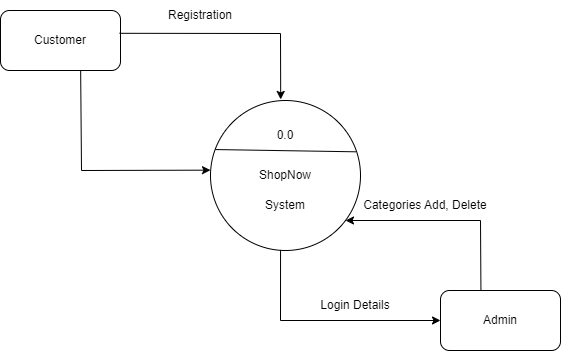

The diagram above was exported from draw.io. Its source (the exported page's mxGraphModel, read from the mxfile embedded in the PNG):
<mxGraphModel dx="955" dy="485" grid="1" gridSize="10" guides="1" tooltips="1" connect="1" arrows="1" fold="1" page="1" pageScale="1" pageWidth="850" pageHeight="1100" math="0" shadow="0">
  <root>
    <mxCell id="0" />
    <mxCell id="1" parent="0" />
    <mxCell id="GM4R-zUtvtjDg2Q2cyYR-1" value="" style="rounded=1;whiteSpace=wrap;html=1;" vertex="1" parent="1">
      <mxGeometry x="80" y="100" width="120" height="60" as="geometry" />
    </mxCell>
    <mxCell id="GM4R-zUtvtjDg2Q2cyYR-2" value="" style="ellipse;whiteSpace=wrap;html=1;aspect=fixed;" vertex="1" parent="1">
      <mxGeometry x="290" y="190" width="150" height="150" as="geometry" />
    </mxCell>
    <mxCell id="GM4R-zUtvtjDg2Q2cyYR-3" value="" style="rounded=1;whiteSpace=wrap;html=1;" vertex="1" parent="1">
      <mxGeometry x="520" y="380" width="120" height="60" as="geometry" />
    </mxCell>
    <mxCell id="GM4R-zUtvtjDg2Q2cyYR-4" value="" style="endArrow=classic;html=1;rounded=0;exitX=0.992;exitY=0.38;exitDx=0;exitDy=0;entryX=0.468;entryY=-0.007;entryDx=0;entryDy=0;exitPerimeter=0;entryPerimeter=0;" edge="1" parent="1" source="GM4R-zUtvtjDg2Q2cyYR-1" target="GM4R-zUtvtjDg2Q2cyYR-2">
      <mxGeometry width="50" height="50" relative="1" as="geometry">
        <mxPoint x="250" y="320" as="sourcePoint" />
        <mxPoint x="300" y="270" as="targetPoint" />
        <Array as="points">
          <mxPoint x="360" y="123" />
        </Array>
      </mxGeometry>
    </mxCell>
    <mxCell id="GM4R-zUtvtjDg2Q2cyYR-5" value="" style="endArrow=classic;html=1;rounded=0;exitX=0.668;exitY=1.009;exitDx=0;exitDy=0;exitPerimeter=0;entryX=-0.005;entryY=0.331;entryDx=0;entryDy=0;entryPerimeter=0;" edge="1" parent="1" source="GM4R-zUtvtjDg2Q2cyYR-1">
      <mxGeometry width="50" height="50" relative="1" as="geometry">
        <mxPoint x="160.43" y="180.42000000000002" as="sourcePoint" />
        <mxPoint x="290" y="259.65" as="targetPoint" />
        <Array as="points">
          <mxPoint x="161" y="260" />
        </Array>
      </mxGeometry>
    </mxCell>
    <mxCell id="GM4R-zUtvtjDg2Q2cyYR-10" value="Registration" style="text;html=1;strokeColor=none;fillColor=none;align=center;verticalAlign=middle;whiteSpace=wrap;rounded=0;" vertex="1" parent="1">
      <mxGeometry x="210" y="90" width="140" height="30" as="geometry" />
    </mxCell>
    <mxCell id="GM4R-zUtvtjDg2Q2cyYR-11" value="" style="endArrow=none;html=1;rounded=0;exitX=0.033;exitY=0.327;exitDx=0;exitDy=0;exitPerimeter=0;entryX=0.969;entryY=0.342;entryDx=0;entryDy=0;entryPerimeter=0;" edge="1" parent="1" source="GM4R-zUtvtjDg2Q2cyYR-2" target="GM4R-zUtvtjDg2Q2cyYR-2">
      <mxGeometry width="50" height="50" relative="1" as="geometry">
        <mxPoint x="301.6500000000001" y="240" as="sourcePoint" />
        <mxPoint x="440" y="241.25" as="targetPoint" />
      </mxGeometry>
    </mxCell>
    <mxCell id="GM4R-zUtvtjDg2Q2cyYR-12" value="0.0" style="text;html=1;strokeColor=none;fillColor=none;align=center;verticalAlign=middle;whiteSpace=wrap;rounded=0;" vertex="1" parent="1">
      <mxGeometry x="335" y="210" width="60" height="30" as="geometry" />
    </mxCell>
    <mxCell id="GM4R-zUtvtjDg2Q2cyYR-13" value="ShopNow" style="text;html=1;strokeColor=none;fillColor=none;align=center;verticalAlign=middle;whiteSpace=wrap;rounded=0;" vertex="1" parent="1">
      <mxGeometry x="335" y="250" width="60" height="30" as="geometry" />
    </mxCell>
    <mxCell id="GM4R-zUtvtjDg2Q2cyYR-14" value="System" style="text;html=1;strokeColor=none;fillColor=none;align=center;verticalAlign=middle;whiteSpace=wrap;rounded=0;" vertex="1" parent="1">
      <mxGeometry x="335" y="280" width="60" height="30" as="geometry" />
    </mxCell>
    <mxCell id="GM4R-zUtvtjDg2Q2cyYR-15" value="Customer" style="text;html=1;strokeColor=none;fillColor=none;align=center;verticalAlign=middle;whiteSpace=wrap;rounded=0;" vertex="1" parent="1">
      <mxGeometry x="95" y="115" width="90" height="30" as="geometry" />
    </mxCell>
    <mxCell id="GM4R-zUtvtjDg2Q2cyYR-16" value="" style="endArrow=classic;html=1;rounded=0;exitX=0.467;exitY=0.996;exitDx=0;exitDy=0;entryX=0;entryY=0.5;entryDx=0;entryDy=0;exitPerimeter=0;" edge="1" parent="1" source="GM4R-zUtvtjDg2Q2cyYR-2" target="GM4R-zUtvtjDg2Q2cyYR-3">
      <mxGeometry width="50" height="50" relative="1" as="geometry">
        <mxPoint x="420" y="290" as="sourcePoint" />
        <mxPoint x="470" y="240" as="targetPoint" />
        <Array as="points">
          <mxPoint x="360" y="410" />
        </Array>
      </mxGeometry>
    </mxCell>
    <mxCell id="GM4R-zUtvtjDg2Q2cyYR-17" value="" style="endArrow=classic;html=1;rounded=0;exitX=0.337;exitY=0;exitDx=0;exitDy=0;exitPerimeter=0;entryX=0.927;entryY=0.779;entryDx=0;entryDy=0;entryPerimeter=0;" edge="1" parent="1" source="GM4R-zUtvtjDg2Q2cyYR-3">
      <mxGeometry width="50" height="50" relative="1" as="geometry">
        <mxPoint x="555.79" y="383.27000000000004" as="sourcePoint" />
        <mxPoint x="425.00000000000006" y="310" as="targetPoint" />
        <Array as="points">
          <mxPoint x="560" y="310" />
        </Array>
      </mxGeometry>
    </mxCell>
    <mxCell id="GM4R-zUtvtjDg2Q2cyYR-18" value="Categories Add, Delete" style="text;html=1;strokeColor=none;fillColor=none;align=center;verticalAlign=middle;whiteSpace=wrap;rounded=0;" vertex="1" parent="1">
      <mxGeometry x="440" y="280" width="130" height="30" as="geometry" />
    </mxCell>
    <mxCell id="GM4R-zUtvtjDg2Q2cyYR-19" value="Login Details" style="text;html=1;strokeColor=none;fillColor=none;align=center;verticalAlign=middle;whiteSpace=wrap;rounded=0;" vertex="1" parent="1">
      <mxGeometry x="350" y="380" width="170" height="30" as="geometry" />
    </mxCell>
    <mxCell id="GM4R-zUtvtjDg2Q2cyYR-20" value="Admin" style="text;html=1;strokeColor=none;fillColor=none;align=center;verticalAlign=middle;whiteSpace=wrap;rounded=0;" vertex="1" parent="1">
      <mxGeometry x="550" y="395" width="60" height="30" as="geometry" />
    </mxCell>
  </root>
</mxGraphModel>